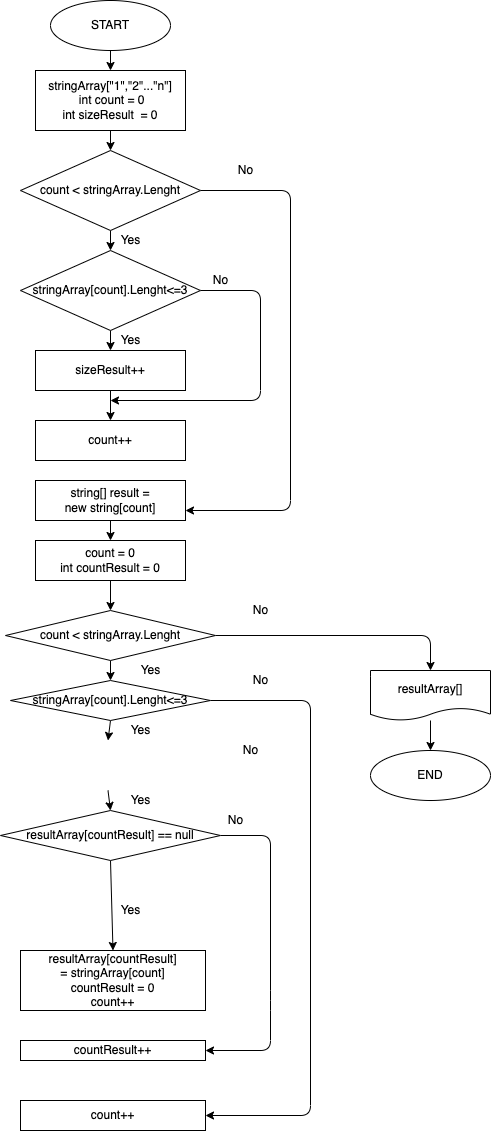

The diagram above was exported from draw.io. Its source (the exported page's mxGraphModel, read from the mxfile embedded in the PNG):
<mxGraphModel dx="666" dy="504" grid="1" gridSize="10" guides="1" tooltips="1" connect="1" arrows="1" fold="1" page="1" pageScale="1" pageWidth="827" pageHeight="1169" math="0" shadow="0">
  <root>
    <mxCell id="0" />
    <mxCell id="1" parent="0" />
    <mxCell id="2" style="edgeStyle=none;html=1;exitX=0.5;exitY=1;exitDx=0;exitDy=0;entryX=0.5;entryY=0;entryDx=0;entryDy=0;" edge="1" parent="1" source="3" target="5">
      <mxGeometry relative="1" as="geometry" />
    </mxCell>
    <mxCell id="3" value="START" style="ellipse;whiteSpace=wrap;html=1;" vertex="1" parent="1">
      <mxGeometry x="70" y="30" width="120" height="50" as="geometry" />
    </mxCell>
    <mxCell id="4" style="edgeStyle=none;html=1;exitX=0.5;exitY=1;exitDx=0;exitDy=0;entryX=0.5;entryY=0;entryDx=0;entryDy=0;" edge="1" parent="1" source="5" target="8">
      <mxGeometry relative="1" as="geometry" />
    </mxCell>
    <mxCell id="5" value="stringArray[&quot;1&quot;,&quot;2&quot;...&quot;n&quot;]&lt;br&gt;&amp;nbsp;int count = 0&lt;br&gt;int sizeResult&amp;nbsp; = 0" style="rounded=0;whiteSpace=wrap;html=1;" vertex="1" parent="1">
      <mxGeometry x="55" y="100" width="150" height="60" as="geometry" />
    </mxCell>
    <mxCell id="6" style="edgeStyle=none;html=1;exitX=0.5;exitY=1;exitDx=0;exitDy=0;entryX=0.5;entryY=0;entryDx=0;entryDy=0;" edge="1" parent="1" source="8" target="11">
      <mxGeometry relative="1" as="geometry" />
    </mxCell>
    <mxCell id="7" style="edgeStyle=none;html=1;exitX=1;exitY=0.5;exitDx=0;exitDy=0;entryX=1;entryY=0.75;entryDx=0;entryDy=0;" edge="1" parent="1" source="8" target="16">
      <mxGeometry relative="1" as="geometry">
        <mxPoint x="210" y="590" as="targetPoint" />
        <Array as="points">
          <mxPoint x="310" y="220" />
          <mxPoint x="310" y="540" />
        </Array>
      </mxGeometry>
    </mxCell>
    <mxCell id="8" value="count &amp;lt; stringArray.Lenght" style="rhombus;whiteSpace=wrap;html=1;" vertex="1" parent="1">
      <mxGeometry x="40" y="180" width="180" height="80" as="geometry" />
    </mxCell>
    <mxCell id="9" style="edgeStyle=none;html=1;exitX=1;exitY=0.5;exitDx=0;exitDy=0;" edge="1" parent="1" source="11">
      <mxGeometry relative="1" as="geometry">
        <mxPoint x="130" y="430" as="targetPoint" />
        <Array as="points">
          <mxPoint x="280" y="320" />
          <mxPoint x="280" y="430" />
        </Array>
      </mxGeometry>
    </mxCell>
    <mxCell id="10" style="edgeStyle=none;html=1;exitX=0.5;exitY=1;exitDx=0;exitDy=0;entryX=0.5;entryY=0;entryDx=0;entryDy=0;" edge="1" parent="1" source="11" target="13">
      <mxGeometry relative="1" as="geometry" />
    </mxCell>
    <mxCell id="11" value="stringArray[count].Lenght&amp;lt;=3" style="rhombus;whiteSpace=wrap;html=1;" vertex="1" parent="1">
      <mxGeometry x="40" y="280" width="180" height="80" as="geometry" />
    </mxCell>
    <mxCell id="12" style="edgeStyle=none;html=1;exitX=0.5;exitY=1;exitDx=0;exitDy=0;entryX=0.5;entryY=0;entryDx=0;entryDy=0;" edge="1" parent="1" source="13" target="14">
      <mxGeometry relative="1" as="geometry" />
    </mxCell>
    <mxCell id="13" value="sizeResult++" style="rounded=0;whiteSpace=wrap;html=1;" vertex="1" parent="1">
      <mxGeometry x="55" y="380" width="150" height="40" as="geometry" />
    </mxCell>
    <mxCell id="14" value="count++" style="rounded=0;whiteSpace=wrap;html=1;" vertex="1" parent="1">
      <mxGeometry x="55" y="450" width="150" height="40" as="geometry" />
    </mxCell>
    <mxCell id="15" style="edgeStyle=none;html=1;exitX=0.5;exitY=1;exitDx=0;exitDy=0;entryX=0.5;entryY=0;entryDx=0;entryDy=0;" edge="1" parent="1" source="16" target="18">
      <mxGeometry relative="1" as="geometry" />
    </mxCell>
    <mxCell id="16" value="string[] result =&lt;br&gt;new string[count]" style="rounded=0;whiteSpace=wrap;html=1;" vertex="1" parent="1">
      <mxGeometry x="55" y="510" width="150" height="40" as="geometry" />
    </mxCell>
    <mxCell id="17" style="edgeStyle=none;html=1;exitX=0.5;exitY=1;exitDx=0;exitDy=0;entryX=0.5;entryY=0;entryDx=0;entryDy=0;" edge="1" parent="1" source="18" target="21">
      <mxGeometry relative="1" as="geometry" />
    </mxCell>
    <mxCell id="18" value="count = 0&lt;br&gt;int countResult = 0" style="rounded=0;whiteSpace=wrap;html=1;" vertex="1" parent="1">
      <mxGeometry x="55" y="570" width="150" height="40" as="geometry" />
    </mxCell>
    <mxCell id="19" style="edgeStyle=none;html=1;exitX=0.5;exitY=1;exitDx=0;exitDy=0;entryX=0.5;entryY=0;entryDx=0;entryDy=0;" edge="1" parent="1" source="21" target="25">
      <mxGeometry relative="1" as="geometry" />
    </mxCell>
    <mxCell id="20" style="edgeStyle=none;html=1;exitX=1;exitY=0.5;exitDx=0;exitDy=0;entryX=0.5;entryY=0;entryDx=0;entryDy=0;" edge="1" parent="1" source="21" target="32">
      <mxGeometry relative="1" as="geometry">
        <mxPoint x="350" y="690" as="targetPoint" />
        <Array as="points">
          <mxPoint x="450" y="665" />
        </Array>
      </mxGeometry>
    </mxCell>
    <mxCell id="21" value="count &amp;lt; stringArray.Lenght" style="rhombus;whiteSpace=wrap;html=1;" vertex="1" parent="1">
      <mxGeometry x="25" y="640" width="210" height="50" as="geometry" />
    </mxCell>
    <mxCell id="22" style="edgeStyle=none;html=1;exitX=0.5;exitY=1;exitDx=0;exitDy=0;entryX=0.5;entryY=0;entryDx=0;entryDy=0;startArrow=none;" edge="1" parent="1" target="28">
      <mxGeometry relative="1" as="geometry">
        <mxPoint x="127.5" y="820" as="sourcePoint" />
      </mxGeometry>
    </mxCell>
    <mxCell id="23" style="edgeStyle=none;html=1;exitX=1;exitY=0.5;exitDx=0;exitDy=0;entryX=1;entryY=0.5;entryDx=0;entryDy=0;" edge="1" parent="1" source="25" target="34">
      <mxGeometry relative="1" as="geometry">
        <mxPoint x="320" y="1120" as="targetPoint" />
        <Array as="points">
          <mxPoint x="330" y="730" />
          <mxPoint x="330" y="1145" />
        </Array>
      </mxGeometry>
    </mxCell>
    <mxCell id="24" style="edgeStyle=none;html=1;exitX=0.5;exitY=1;exitDx=0;exitDy=0;entryX=0.5;entryY=0;entryDx=0;entryDy=0;" edge="1" parent="1" source="25">
      <mxGeometry relative="1" as="geometry">
        <mxPoint x="127.5" y="770" as="targetPoint" />
      </mxGeometry>
    </mxCell>
    <mxCell id="25" value="stringArray[count].Lenght&amp;lt;=3" style="rhombus;whiteSpace=wrap;html=1;" vertex="1" parent="1">
      <mxGeometry x="30" y="710" width="200" height="40" as="geometry" />
    </mxCell>
    <mxCell id="26" style="edgeStyle=none;html=1;exitX=0.5;exitY=1;exitDx=0;exitDy=0;entryX=0.5;entryY=0;entryDx=0;entryDy=0;" edge="1" parent="1" source="28" target="29">
      <mxGeometry relative="1" as="geometry" />
    </mxCell>
    <mxCell id="27" style="edgeStyle=none;html=1;exitX=1;exitY=0.5;exitDx=0;exitDy=0;entryX=1;entryY=0.5;entryDx=0;entryDy=0;" edge="1" parent="1" source="28" target="30">
      <mxGeometry relative="1" as="geometry">
        <mxPoint x="50" y="1010" as="targetPoint" />
        <Array as="points">
          <mxPoint x="290" y="865" />
          <mxPoint x="290" y="1030" />
          <mxPoint x="290" y="1080" />
        </Array>
      </mxGeometry>
    </mxCell>
    <mxCell id="28" value="resultArray[countResult] == null" style="rhombus;whiteSpace=wrap;html=1;" vertex="1" parent="1">
      <mxGeometry x="20" y="840" width="220" height="50" as="geometry" />
    </mxCell>
    <mxCell id="29" value="resultArray[countResult] =&amp;nbsp;stringArray[count]&lt;br&gt;countResult = 0&lt;br&gt;count++" style="rounded=0;whiteSpace=wrap;html=1;" vertex="1" parent="1">
      <mxGeometry x="40" y="980" width="185" height="60" as="geometry" />
    </mxCell>
    <mxCell id="30" value="countResult++" style="rounded=0;whiteSpace=wrap;html=1;" vertex="1" parent="1">
      <mxGeometry x="40" y="1070" width="185" height="20" as="geometry" />
    </mxCell>
    <mxCell id="31" value="" style="edgeStyle=none;html=1;" edge="1" parent="1" source="32" target="33">
      <mxGeometry relative="1" as="geometry">
        <mxPoint x="340" y="740" as="sourcePoint" />
      </mxGeometry>
    </mxCell>
    <mxCell id="32" value="resultArray[]" style="shape=document;whiteSpace=wrap;html=1;boundedLbl=1;size=0.25;" vertex="1" parent="1">
      <mxGeometry x="390" y="700" width="120" height="50" as="geometry" />
    </mxCell>
    <mxCell id="33" value="END" style="ellipse;whiteSpace=wrap;html=1;" vertex="1" parent="1">
      <mxGeometry x="390" y="780" width="120" height="50" as="geometry" />
    </mxCell>
    <mxCell id="34" value="count++" style="rounded=0;whiteSpace=wrap;html=1;" vertex="1" parent="1">
      <mxGeometry x="40" y="1130" width="185" height="30" as="geometry" />
    </mxCell>
    <mxCell id="35" value="No" style="text;html=1;resizable=0;autosize=1;align=center;verticalAlign=middle;points=[];fillColor=none;strokeColor=none;rounded=0;" vertex="1" parent="1">
      <mxGeometry x="250" y="190" width="30" height="20" as="geometry" />
    </mxCell>
    <mxCell id="36" value="No" style="text;html=1;resizable=0;autosize=1;align=center;verticalAlign=middle;points=[];fillColor=none;strokeColor=none;rounded=0;" vertex="1" parent="1">
      <mxGeometry x="225" y="300" width="30" height="20" as="geometry" />
    </mxCell>
    <mxCell id="37" value="Yes" style="text;html=1;align=center;verticalAlign=middle;resizable=0;points=[];autosize=1;strokeColor=none;fillColor=none;" vertex="1" parent="1">
      <mxGeometry x="130" y="260" width="40" height="20" as="geometry" />
    </mxCell>
    <mxCell id="38" value="Yes" style="text;html=1;align=center;verticalAlign=middle;resizable=0;points=[];autosize=1;strokeColor=none;fillColor=none;" vertex="1" parent="1">
      <mxGeometry x="130" y="360" width="40" height="20" as="geometry" />
    </mxCell>
    <mxCell id="39" value="No" style="text;html=1;align=center;verticalAlign=middle;resizable=0;points=[];autosize=1;strokeColor=none;fillColor=none;" vertex="1" parent="1">
      <mxGeometry x="265" y="630" width="30" height="20" as="geometry" />
    </mxCell>
    <mxCell id="40" value="No" style="text;html=1;align=center;verticalAlign=middle;resizable=0;points=[];autosize=1;strokeColor=none;fillColor=none;" vertex="1" parent="1">
      <mxGeometry x="265" y="700" width="30" height="20" as="geometry" />
    </mxCell>
    <mxCell id="41" value="No" style="text;html=1;align=center;verticalAlign=middle;resizable=0;points=[];autosize=1;strokeColor=none;fillColor=none;" vertex="1" parent="1">
      <mxGeometry x="255" y="770" width="30" height="20" as="geometry" />
    </mxCell>
    <mxCell id="42" value="No" style="text;html=1;align=center;verticalAlign=middle;resizable=0;points=[];autosize=1;strokeColor=none;fillColor=none;" vertex="1" parent="1">
      <mxGeometry x="240" y="840" width="30" height="20" as="geometry" />
    </mxCell>
    <mxCell id="43" value="Yes" style="text;html=1;align=center;verticalAlign=middle;resizable=0;points=[];autosize=1;strokeColor=none;fillColor=none;" vertex="1" parent="1">
      <mxGeometry x="150" y="690" width="40" height="20" as="geometry" />
    </mxCell>
    <mxCell id="44" value="Yes" style="text;html=1;align=center;verticalAlign=middle;resizable=0;points=[];autosize=1;strokeColor=none;fillColor=none;" vertex="1" parent="1">
      <mxGeometry x="140" y="750" width="40" height="20" as="geometry" />
    </mxCell>
    <mxCell id="45" value="Yes" style="text;html=1;align=center;verticalAlign=middle;resizable=0;points=[];autosize=1;strokeColor=none;fillColor=none;" vertex="1" parent="1">
      <mxGeometry x="140" y="820" width="40" height="20" as="geometry" />
    </mxCell>
    <mxCell id="46" value="Yes" style="text;html=1;align=center;verticalAlign=middle;resizable=0;points=[];autosize=1;strokeColor=none;fillColor=none;" vertex="1" parent="1">
      <mxGeometry x="130" y="930" width="40" height="20" as="geometry" />
    </mxCell>
  </root>
</mxGraphModel>